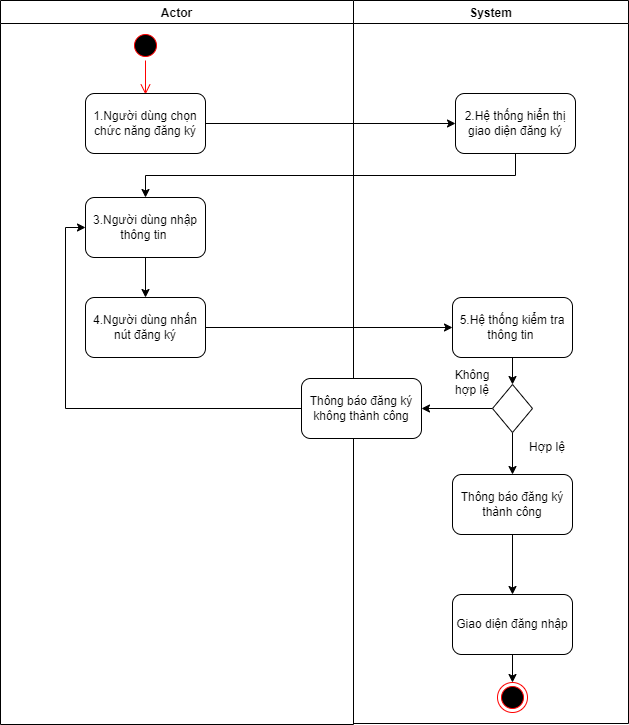

The diagram above was exported from draw.io. Its source (the exported page's mxGraphModel, read from the mxfile embedded in the PNG):
<mxGraphModel dx="1038" dy="489" grid="0" gridSize="10" guides="1" tooltips="1" connect="1" arrows="1" fold="1" page="1" pageScale="1" pageWidth="827" pageHeight="1169" math="0" shadow="0">
  <root>
    <mxCell id="wPo5O8CQVS5B0G4MWeWO-0" />
    <mxCell id="wPo5O8CQVS5B0G4MWeWO-1" parent="wPo5O8CQVS5B0G4MWeWO-0" />
    <mxCell id="oh-Rzu85YpEymSDzm2CN-0" value="Actor" style="swimlane;" parent="wPo5O8CQVS5B0G4MWeWO-1" vertex="1">
      <mxGeometry x="44" y="17" width="353" height="724" as="geometry" />
    </mxCell>
    <mxCell id="oh-Rzu85YpEymSDzm2CN-1" value="" style="ellipse;html=1;shape=startState;fillColor=#000000;strokeColor=#ff0000;" parent="oh-Rzu85YpEymSDzm2CN-0" vertex="1">
      <mxGeometry x="130" y="30" width="30" height="30" as="geometry" />
    </mxCell>
    <mxCell id="oh-Rzu85YpEymSDzm2CN-2" value="" style="edgeStyle=orthogonalEdgeStyle;html=1;verticalAlign=bottom;endArrow=open;endSize=8;strokeColor=#ff0000;" parent="oh-Rzu85YpEymSDzm2CN-0" source="oh-Rzu85YpEymSDzm2CN-1" edge="1">
      <mxGeometry relative="1" as="geometry">
        <mxPoint x="145" y="94" as="targetPoint" />
      </mxGeometry>
    </mxCell>
    <mxCell id="oh-Rzu85YpEymSDzm2CN-3" value="1.Người dùng chọn chức năng đăng ký" style="rounded=1;whiteSpace=wrap;html=1;" parent="oh-Rzu85YpEymSDzm2CN-0" vertex="1">
      <mxGeometry x="85" y="93" width="120" height="60" as="geometry" />
    </mxCell>
    <mxCell id="oh-Rzu85YpEymSDzm2CN-4" style="edgeStyle=orthogonalEdgeStyle;rounded=0;orthogonalLoop=1;jettySize=auto;html=1;exitX=0.5;exitY=1;exitDx=0;exitDy=0;entryX=0.5;entryY=0;entryDx=0;entryDy=0;" parent="oh-Rzu85YpEymSDzm2CN-0" source="oh-Rzu85YpEymSDzm2CN-5" target="oh-Rzu85YpEymSDzm2CN-6" edge="1">
      <mxGeometry relative="1" as="geometry" />
    </mxCell>
    <mxCell id="oh-Rzu85YpEymSDzm2CN-5" value="3.Người dùng nhập thông tin&amp;nbsp;" style="rounded=1;whiteSpace=wrap;html=1;" parent="oh-Rzu85YpEymSDzm2CN-0" vertex="1">
      <mxGeometry x="85" y="197" width="120" height="60" as="geometry" />
    </mxCell>
    <mxCell id="oh-Rzu85YpEymSDzm2CN-6" value="4.Người dùng nhấn nút đăng ký" style="rounded=1;whiteSpace=wrap;html=1;" parent="oh-Rzu85YpEymSDzm2CN-0" vertex="1">
      <mxGeometry x="85" y="297" width="120" height="60" as="geometry" />
    </mxCell>
    <mxCell id="oh-Rzu85YpEymSDzm2CN-7" value="System" style="swimlane;" parent="wPo5O8CQVS5B0G4MWeWO-1" vertex="1">
      <mxGeometry x="397" y="17" width="275" height="723" as="geometry" />
    </mxCell>
    <mxCell id="oh-Rzu85YpEymSDzm2CN-8" value="2.Hệ thống hiển thị giao diện đăng ký" style="rounded=1;whiteSpace=wrap;html=1;" parent="oh-Rzu85YpEymSDzm2CN-7" vertex="1">
      <mxGeometry x="102" y="93" width="120" height="60" as="geometry" />
    </mxCell>
    <mxCell id="oh-Rzu85YpEymSDzm2CN-9" style="edgeStyle=orthogonalEdgeStyle;rounded=0;orthogonalLoop=1;jettySize=auto;html=1;exitX=0.5;exitY=1;exitDx=0;exitDy=0;" parent="oh-Rzu85YpEymSDzm2CN-7" source="oh-Rzu85YpEymSDzm2CN-10" target="oh-Rzu85YpEymSDzm2CN-17" edge="1">
      <mxGeometry relative="1" as="geometry" />
    </mxCell>
    <mxCell id="oh-Rzu85YpEymSDzm2CN-10" value="5.Hệ thống kiểm tra thông tin&amp;nbsp;" style="rounded=1;whiteSpace=wrap;html=1;" parent="oh-Rzu85YpEymSDzm2CN-7" vertex="1">
      <mxGeometry x="99" y="297" width="120" height="60" as="geometry" />
    </mxCell>
    <mxCell id="oh-Rzu85YpEymSDzm2CN-26" value="" style="edgeStyle=orthogonalEdgeStyle;rounded=0;orthogonalLoop=1;jettySize=auto;html=1;" parent="oh-Rzu85YpEymSDzm2CN-7" source="oh-Rzu85YpEymSDzm2CN-12" target="oh-Rzu85YpEymSDzm2CN-24" edge="1">
      <mxGeometry relative="1" as="geometry" />
    </mxCell>
    <mxCell id="oh-Rzu85YpEymSDzm2CN-12" value="Thông báo đăng ký thành công" style="rounded=1;whiteSpace=wrap;html=1;" parent="oh-Rzu85YpEymSDzm2CN-7" vertex="1">
      <mxGeometry x="99" y="474" width="120" height="60" as="geometry" />
    </mxCell>
    <mxCell id="oh-Rzu85YpEymSDzm2CN-13" value="" style="ellipse;html=1;shape=endState;fillColor=#000000;strokeColor=#ff0000;" parent="oh-Rzu85YpEymSDzm2CN-7" vertex="1">
      <mxGeometry x="144" y="682" width="30" height="30" as="geometry" />
    </mxCell>
    <mxCell id="oh-Rzu85YpEymSDzm2CN-14" value="Thông báo đăng ký không thành công" style="rounded=1;whiteSpace=wrap;html=1;" parent="oh-Rzu85YpEymSDzm2CN-7" vertex="1">
      <mxGeometry x="-52" y="378" width="120" height="60" as="geometry" />
    </mxCell>
    <mxCell id="oh-Rzu85YpEymSDzm2CN-15" style="edgeStyle=orthogonalEdgeStyle;rounded=0;orthogonalLoop=1;jettySize=auto;html=1;exitX=0.5;exitY=1;exitDx=0;exitDy=0;" parent="oh-Rzu85YpEymSDzm2CN-7" source="oh-Rzu85YpEymSDzm2CN-17" target="oh-Rzu85YpEymSDzm2CN-12" edge="1">
      <mxGeometry relative="1" as="geometry" />
    </mxCell>
    <mxCell id="oh-Rzu85YpEymSDzm2CN-16" style="edgeStyle=orthogonalEdgeStyle;rounded=0;orthogonalLoop=1;jettySize=auto;html=1;exitX=0;exitY=0.5;exitDx=0;exitDy=0;entryX=1;entryY=0.5;entryDx=0;entryDy=0;" parent="oh-Rzu85YpEymSDzm2CN-7" source="oh-Rzu85YpEymSDzm2CN-17" target="oh-Rzu85YpEymSDzm2CN-14" edge="1">
      <mxGeometry relative="1" as="geometry" />
    </mxCell>
    <mxCell id="oh-Rzu85YpEymSDzm2CN-17" value="" style="rhombus;whiteSpace=wrap;html=1;" parent="oh-Rzu85YpEymSDzm2CN-7" vertex="1">
      <mxGeometry x="139" y="384" width="40" height="48" as="geometry" />
    </mxCell>
    <mxCell id="oh-Rzu85YpEymSDzm2CN-18" value="Hợp lệ" style="text;html=1;strokeColor=none;fillColor=none;align=center;verticalAlign=middle;whiteSpace=wrap;rounded=0;" parent="oh-Rzu85YpEymSDzm2CN-7" vertex="1">
      <mxGeometry x="164" y="432" width="60" height="30" as="geometry" />
    </mxCell>
    <mxCell id="oh-Rzu85YpEymSDzm2CN-19" value="Không hợp lệ" style="text;html=1;strokeColor=none;fillColor=none;align=center;verticalAlign=middle;whiteSpace=wrap;rounded=0;" parent="oh-Rzu85YpEymSDzm2CN-7" vertex="1">
      <mxGeometry x="89" y="367" width="60" height="30" as="geometry" />
    </mxCell>
    <mxCell id="oh-Rzu85YpEymSDzm2CN-27" value="" style="edgeStyle=orthogonalEdgeStyle;rounded=0;orthogonalLoop=1;jettySize=auto;html=1;" parent="oh-Rzu85YpEymSDzm2CN-7" source="oh-Rzu85YpEymSDzm2CN-24" target="oh-Rzu85YpEymSDzm2CN-13" edge="1">
      <mxGeometry relative="1" as="geometry" />
    </mxCell>
    <mxCell id="oh-Rzu85YpEymSDzm2CN-24" value="Giao diện đăng nhập" style="rounded=1;whiteSpace=wrap;html=1;" parent="oh-Rzu85YpEymSDzm2CN-7" vertex="1">
      <mxGeometry x="99" y="594" width="120" height="60" as="geometry" />
    </mxCell>
    <mxCell id="oh-Rzu85YpEymSDzm2CN-20" style="edgeStyle=orthogonalEdgeStyle;rounded=0;orthogonalLoop=1;jettySize=auto;html=1;exitX=1;exitY=0.5;exitDx=0;exitDy=0;entryX=0;entryY=0.5;entryDx=0;entryDy=0;" parent="wPo5O8CQVS5B0G4MWeWO-1" source="oh-Rzu85YpEymSDzm2CN-3" target="oh-Rzu85YpEymSDzm2CN-8" edge="1">
      <mxGeometry relative="1" as="geometry" />
    </mxCell>
    <mxCell id="oh-Rzu85YpEymSDzm2CN-21" style="edgeStyle=orthogonalEdgeStyle;rounded=0;orthogonalLoop=1;jettySize=auto;html=1;exitX=0.5;exitY=1;exitDx=0;exitDy=0;" parent="wPo5O8CQVS5B0G4MWeWO-1" source="oh-Rzu85YpEymSDzm2CN-8" target="oh-Rzu85YpEymSDzm2CN-5" edge="1">
      <mxGeometry relative="1" as="geometry" />
    </mxCell>
    <mxCell id="oh-Rzu85YpEymSDzm2CN-22" style="edgeStyle=orthogonalEdgeStyle;rounded=0;orthogonalLoop=1;jettySize=auto;html=1;exitX=1;exitY=0.5;exitDx=0;exitDy=0;entryX=0;entryY=0.5;entryDx=0;entryDy=0;" parent="wPo5O8CQVS5B0G4MWeWO-1" source="oh-Rzu85YpEymSDzm2CN-6" target="oh-Rzu85YpEymSDzm2CN-10" edge="1">
      <mxGeometry relative="1" as="geometry" />
    </mxCell>
    <mxCell id="oh-Rzu85YpEymSDzm2CN-23" style="edgeStyle=orthogonalEdgeStyle;rounded=0;orthogonalLoop=1;jettySize=auto;html=1;exitX=0;exitY=0.5;exitDx=0;exitDy=0;entryX=0;entryY=0.5;entryDx=0;entryDy=0;" parent="wPo5O8CQVS5B0G4MWeWO-1" source="oh-Rzu85YpEymSDzm2CN-14" target="oh-Rzu85YpEymSDzm2CN-5" edge="1">
      <mxGeometry relative="1" as="geometry" />
    </mxCell>
  </root>
</mxGraphModel>